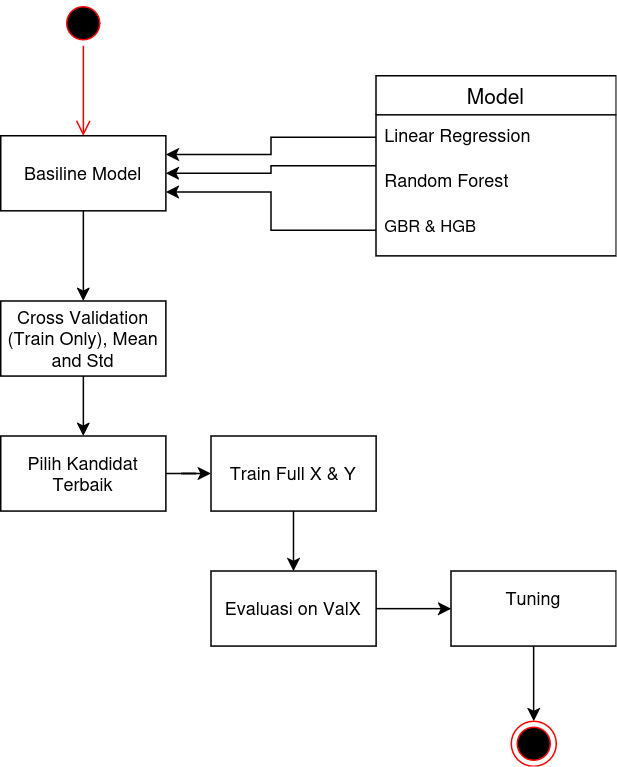

The diagram above was exported from draw.io. Its source (the exported page's mxGraphModel, read from the mxfile embedded in the PNG):
<mxGraphModel dx="1426" dy="754" grid="1" gridSize="10" guides="1" tooltips="1" connect="1" arrows="1" fold="1" page="1" pageScale="1" pageWidth="850" pageHeight="1100" math="0" shadow="0">
  <root>
    <mxCell id="0" />
    <mxCell id="1" parent="0" />
    <mxCell id="kQRXK5u-KQAKEaaAd3ux-1" parent="1" style="ellipse;html=1;shape=startState;fillColor=#000000;strokeColor=#ff0000;" value="" vertex="1">
      <mxGeometry height="30" width="30" x="440" y="120" as="geometry" />
    </mxCell>
    <mxCell id="kQRXK5u-KQAKEaaAd3ux-2" edge="1" parent="1" source="kQRXK5u-KQAKEaaAd3ux-1" style="edgeStyle=orthogonalEdgeStyle;html=1;verticalAlign=bottom;endArrow=open;endSize=8;strokeColor=#ff0000;rounded=0;" value="">
      <mxGeometry relative="1" as="geometry">
        <mxPoint x="455" y="210" as="targetPoint" />
      </mxGeometry>
    </mxCell>
    <mxCell id="kQRXK5u-KQAKEaaAd3ux-12" edge="1" parent="1" source="kQRXK5u-KQAKEaaAd3ux-3" style="edgeStyle=orthogonalEdgeStyle;rounded=0;orthogonalLoop=1;jettySize=auto;html=1;" target="kQRXK5u-KQAKEaaAd3ux-11">
      <mxGeometry relative="1" as="geometry" />
    </mxCell>
    <mxCell id="kQRXK5u-KQAKEaaAd3ux-3" parent="1" style="html=1;whiteSpace=wrap;" value="Basiline Model" vertex="1">
      <mxGeometry height="50" width="110" x="400" y="210" as="geometry" />
    </mxCell>
    <mxCell id="kQRXK5u-KQAKEaaAd3ux-8" edge="1" parent="1" source="kQRXK5u-KQAKEaaAd3ux-4" style="edgeStyle=orthogonalEdgeStyle;rounded=0;orthogonalLoop=1;jettySize=auto;html=1;entryX=1;entryY=0.5;entryDx=0;entryDy=0;" target="kQRXK5u-KQAKEaaAd3ux-3">
      <mxGeometry relative="1" as="geometry" />
    </mxCell>
    <mxCell id="kQRXK5u-KQAKEaaAd3ux-4" parent="1" style="swimlane;fontStyle=0;childLayout=stackLayout;horizontal=1;startSize=26;horizontalStack=0;resizeParent=1;resizeParentMax=0;resizeLast=0;collapsible=1;marginBottom=0;align=center;fontSize=14;" value="Model" vertex="1">
      <mxGeometry height="120" width="160" x="650" y="170" as="geometry" />
    </mxCell>
    <mxCell id="kQRXK5u-KQAKEaaAd3ux-5" parent="kQRXK5u-KQAKEaaAd3ux-4" style="text;strokeColor=none;fillColor=none;spacingLeft=4;spacingRight=4;overflow=hidden;rotatable=0;points=[[0,0.5],[1,0.5]];portConstraint=eastwest;fontSize=12;whiteSpace=wrap;html=1;" value="Linear Regression" vertex="1">
      <mxGeometry height="30" width="160" y="26" as="geometry" />
    </mxCell>
    <mxCell id="kQRXK5u-KQAKEaaAd3ux-6" parent="kQRXK5u-KQAKEaaAd3ux-4" style="text;strokeColor=none;fillColor=none;spacingLeft=4;spacingRight=4;overflow=hidden;rotatable=0;points=[[0,0.5],[1,0.5]];portConstraint=eastwest;fontSize=12;whiteSpace=wrap;html=1;" value="Random Forest" vertex="1">
      <mxGeometry height="30" width="160" y="56" as="geometry" />
    </mxCell>
    <mxCell id="kQRXK5u-KQAKEaaAd3ux-7" parent="kQRXK5u-KQAKEaaAd3ux-4" style="text;strokeColor=none;fillColor=none;spacingLeft=4;spacingRight=4;overflow=hidden;rotatable=0;points=[[0,0.5],[1,0.5]];portConstraint=eastwest;fontSize=12;whiteSpace=wrap;html=1;" value="&lt;font style=&quot;font-size: 11px;&quot;&gt;GBR &amp;amp; HGB&lt;/font&gt;" vertex="1">
      <mxGeometry height="34" width="160" y="86" as="geometry" />
    </mxCell>
    <mxCell id="kQRXK5u-KQAKEaaAd3ux-9" edge="1" parent="1" source="kQRXK5u-KQAKEaaAd3ux-5" style="edgeStyle=orthogonalEdgeStyle;rounded=0;orthogonalLoop=1;jettySize=auto;html=1;entryX=1;entryY=0.25;entryDx=0;entryDy=0;" target="kQRXK5u-KQAKEaaAd3ux-3">
      <mxGeometry relative="1" as="geometry" />
    </mxCell>
    <mxCell id="kQRXK5u-KQAKEaaAd3ux-10" edge="1" parent="1" source="kQRXK5u-KQAKEaaAd3ux-7" style="edgeStyle=orthogonalEdgeStyle;rounded=0;orthogonalLoop=1;jettySize=auto;html=1;entryX=1;entryY=0.75;entryDx=0;entryDy=0;" target="kQRXK5u-KQAKEaaAd3ux-3">
      <mxGeometry relative="1" as="geometry" />
    </mxCell>
    <mxCell id="kQRXK5u-KQAKEaaAd3ux-14" edge="1" parent="1" source="kQRXK5u-KQAKEaaAd3ux-11" style="edgeStyle=orthogonalEdgeStyle;rounded=0;orthogonalLoop=1;jettySize=auto;html=1;entryX=0.5;entryY=0;entryDx=0;entryDy=0;" target="kQRXK5u-KQAKEaaAd3ux-13">
      <mxGeometry relative="1" as="geometry" />
    </mxCell>
    <mxCell id="kQRXK5u-KQAKEaaAd3ux-11" parent="1" style="html=1;whiteSpace=wrap;" value="&lt;div&gt;Cross Validation&lt;/div&gt;&lt;div&gt;(Train Only), Mean and Std&lt;/div&gt;" vertex="1">
      <mxGeometry height="50" width="110" x="400" y="320" as="geometry" />
    </mxCell>
    <mxCell id="kQRXK5u-KQAKEaaAd3ux-16" edge="1" parent="1" source="kQRXK5u-KQAKEaaAd3ux-13" style="edgeStyle=orthogonalEdgeStyle;rounded=0;orthogonalLoop=1;jettySize=auto;html=1;entryX=0;entryY=0.5;entryDx=0;entryDy=0;" target="kQRXK5u-KQAKEaaAd3ux-15">
      <mxGeometry relative="1" as="geometry" />
    </mxCell>
    <mxCell id="kQRXK5u-KQAKEaaAd3ux-13" parent="1" style="html=1;whiteSpace=wrap;" value="Pilih Kandidat Terbaik" vertex="1">
      <mxGeometry height="50" width="110" x="400" y="410" as="geometry" />
    </mxCell>
    <mxCell id="kQRXK5u-KQAKEaaAd3ux-18" edge="1" parent="1" source="kQRXK5u-KQAKEaaAd3ux-15" style="edgeStyle=orthogonalEdgeStyle;rounded=0;orthogonalLoop=1;jettySize=auto;html=1;entryX=0.5;entryY=0;entryDx=0;entryDy=0;" target="kQRXK5u-KQAKEaaAd3ux-17">
      <mxGeometry relative="1" as="geometry" />
    </mxCell>
    <mxCell id="kQRXK5u-KQAKEaaAd3ux-15" parent="1" style="html=1;whiteSpace=wrap;" value="Train Full X &amp;amp; Y" vertex="1">
      <mxGeometry height="50" width="110" x="540" y="410" as="geometry" />
    </mxCell>
    <mxCell id="kQRXK5u-KQAKEaaAd3ux-20" edge="1" parent="1" source="kQRXK5u-KQAKEaaAd3ux-17" style="edgeStyle=orthogonalEdgeStyle;rounded=0;orthogonalLoop=1;jettySize=auto;html=1;entryX=0;entryY=0.5;entryDx=0;entryDy=0;" target="kQRXK5u-KQAKEaaAd3ux-19">
      <mxGeometry relative="1" as="geometry" />
    </mxCell>
    <mxCell id="kQRXK5u-KQAKEaaAd3ux-17" parent="1" style="html=1;whiteSpace=wrap;" value="Evaluasi on ValX" vertex="1">
      <mxGeometry height="50" width="110" x="540" y="500" as="geometry" />
    </mxCell>
    <mxCell id="kQRXK5u-KQAKEaaAd3ux-23" edge="1" parent="1" source="kQRXK5u-KQAKEaaAd3ux-19" style="edgeStyle=orthogonalEdgeStyle;rounded=0;orthogonalLoop=1;jettySize=auto;html=1;entryX=0.5;entryY=0;entryDx=0;entryDy=0;" target="kQRXK5u-KQAKEaaAd3ux-21">
      <mxGeometry relative="1" as="geometry" />
    </mxCell>
    <mxCell id="kQRXK5u-KQAKEaaAd3ux-19" parent="1" style="html=1;whiteSpace=wrap;" value="&lt;div&gt;Tuning&lt;/div&gt;&lt;div&gt;&lt;br&gt;&lt;/div&gt;" vertex="1">
      <mxGeometry height="50" width="110" x="700" y="500" as="geometry" />
    </mxCell>
    <mxCell id="kQRXK5u-KQAKEaaAd3ux-21" parent="1" style="ellipse;html=1;shape=endState;fillColor=#000000;strokeColor=#ff0000;" value="" vertex="1">
      <mxGeometry height="30" width="30" x="740" y="600" as="geometry" />
    </mxCell>
  </root>
</mxGraphModel>